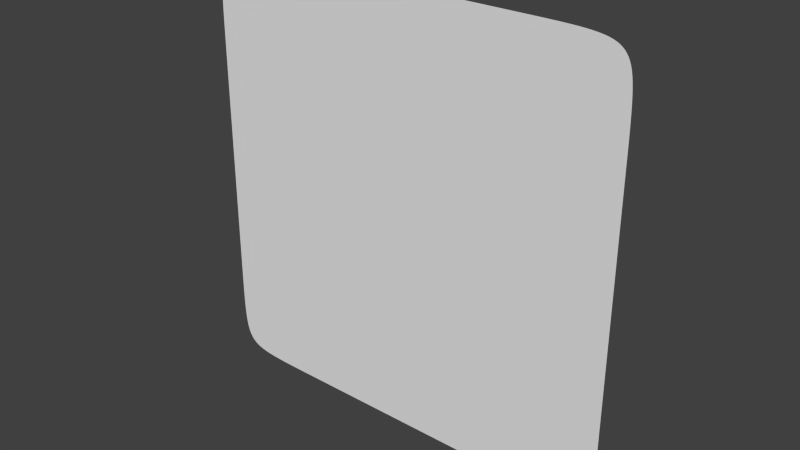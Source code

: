 # Source: UpgradeButton1.blend  (saved by Blender 2.72.0; exported with 4.5.12 LTS)
import bpy
from mathutils import Matrix  # noqa: F401  (used for matrix-valued properties, if any)

bpy.ops.wm.read_factory_settings(use_empty=True)
scene = bpy.context.scene
scene.name = 'Scene'

# ---- collections
col_collection_1 = bpy.data.collections.new('Collection 1'); scene.collection.children.link(col_collection_1)

# ---- world
world_world = bpy.data.worlds.new('World'); scene.world = world_world
world_world.color = (0.05088, 0.05088, 0.05088)
world_world.use_sun_shadow = False
world_world.sun_shadow_jitter_overblur = 0.0
world_world.cycles.sampling_method = 'MANUAL'
world_world.cycles.sample_map_resolution = 256

# ---- meshes
me_plane_001 = bpy.data.meshes.new('Plane.001')
me_plane_001.from_pydata([(-0.9999, -0.623, -2.842e-14), (-0.9997, -0.666, -2.842e-14), (-0.9993, -0.7052, -2.842e-14), (-0.9986, -0.7408, -2.842e-14), (-0.9976, -0.7729, -2.842e-14), (-0.9961, -0.8019, -2.842e-14), (-0.9941, -0.8278, -2.842e-14), (-0.9916, -0.851, -2.842e-14), (-0.9885, -0.8716, -2.842e-14), (-0.9847, -0.8898, -2.842e-14), (-0.9801, -0.9058, -2.842e-14), (-0.9746, -0.9199, -2.842e-14), (-0.9683, -0.9323, -2.842e-14), (-0.9609, -0.9431, -2.842e-14), (0.623, -0.9999, -2.842e-14), (0.666, -0.9997, -2.842e-14), (0.7052, -0.9993, -2.842e-14), (0.7408, -0.9986, -2.842e-14), (0.7729, -0.9976, -2.842e-14), (0.8019, -0.9961, -2.842e-14), (0.8278, -0.9941, -2.842e-14), (0.851, -0.9916, -2.842e-14), (0.8716, -0.9885, -2.842e-14), (0.8898, -0.9847, -2.842e-14), (0.9058, -0.9801, -2.842e-14), (0.9199, -0.9746, -2.842e-14), (0.9323, -0.9683, -2.842e-14), (0.9431, -0.9609, -2.842e-14), (0.9999, 0.623, -2.842e-14), (0.9997, 0.666, -2.842e-14), (0.9993, 0.7052, -2.842e-14), (0.9986, 0.7408, -2.842e-14), (0.9976, 0.7729, -2.842e-14), (0.9961, 0.8019, -2.842e-14), (0.9941, 0.8278, -2.842e-14), (0.9916, 0.851, -2.842e-14), (0.9885, 0.8716, -2.842e-14), (0.9847, 0.8898, -2.842e-14), (0.9801, 0.9058, -2.842e-14), (0.9746, 0.9199, -2.842e-14), (0.9683, 0.9323, -2.842e-14), (0.9609, 0.9431, -2.842e-14), (-0.623, 0.9999, -2.842e-14), (-0.666, 0.9997, -2.842e-14), (-0.7052, 0.9993, -2.842e-14), (-0.7408, 0.9986, -2.842e-14), (-0.7729, 0.9976, -2.842e-14), (-0.8019, 0.9961, -2.842e-14), (-0.8278, 0.9941, -2.842e-14), (-0.851, 0.9916, -2.842e-14), (-0.8716, 0.9885, -2.842e-14), (-0.8898, 0.9847, -2.842e-14), (-0.9058, 0.9801, -2.842e-14), (-0.9199, 0.9746, -2.842e-14), (-0.9323, 0.9683, -2.842e-14), (-0.9431, 0.9609, -2.842e-14), (-0.9431, -0.9609, -2.842e-14), (-0.9323, -0.9683, -2.842e-14), (-0.9199, -0.9746, -2.842e-14), (-0.9058, -0.9801, -2.842e-14), (-0.8898, -0.9847, -2.842e-14), (-0.8716, -0.9885, -2.842e-14), (-0.851, -0.9916, -2.842e-14), (-0.8278, -0.9941, -2.842e-14), (-0.8019, -0.9961, -2.842e-14), (-0.7729, -0.9976, -2.842e-14), (-0.7408, -0.9986, -2.842e-14), (-0.7052, -0.9993, -2.842e-14), (-0.666, -0.9997, -2.842e-14), (-0.623, -0.9999, -2.842e-14), (0.9609, -0.9431, -2.842e-14), (0.9683, -0.9323, -2.842e-14), (0.9746, -0.9199, -2.842e-14), (0.9801, -0.9058, -2.842e-14), (0.9847, -0.8898, -2.842e-14), (0.9885, -0.8716, -2.842e-14), (0.9916, -0.851, -2.842e-14), (0.9941, -0.8278, -2.842e-14), (0.9961, -0.8019, -2.842e-14), (0.9976, -0.7729, -2.842e-14), (0.9986, -0.7408, -2.842e-14), (0.9993, -0.7052, -2.842e-14), (0.9997, -0.666, -2.842e-14), (0.9999, -0.623, -2.842e-14), (0.9431, 0.9609, -2.842e-14), (0.9323, 0.9683, -2.842e-14), (0.9199, 0.9746, -2.842e-14), (0.9058, 0.9801, -2.842e-14), (0.8898, 0.9847, -2.842e-14), (0.8716, 0.9885, -2.842e-14), (0.851, 0.9916, -2.842e-14), (0.8278, 0.9941, -2.842e-14), (0.8019, 0.9961, -2.842e-14), (0.7729, 0.9976, -2.842e-14), (0.7408, 0.9986, -2.842e-14), (0.7052, 0.9993, -2.842e-14), (0.666, 0.9997, -2.842e-14), (0.623, 0.9999, -2.842e-14), (-0.9609, 0.9431, -2.842e-14), (-0.9683, 0.9323, -2.842e-14), (-0.9746, 0.9199, -2.842e-14), (-0.9801, 0.9058, -2.842e-14), (-0.9847, 0.8898, -2.842e-14), (-0.9885, 0.8716, -2.842e-14), (-0.9916, 0.851, -2.842e-14), (-0.9941, 0.8278, -2.842e-14), (-0.9961, 0.8019, -2.842e-14), (-0.9976, 0.7729, -2.842e-14), (-0.9986, 0.7408, -2.842e-14), (-0.9993, 0.7052, -2.842e-14), (-0.9997, 0.666, -2.842e-14), (-0.9999, 0.623, -2.842e-14), (-0.9526, -0.9526, -2.842e-14), (0.9526, -0.9526, -2.842e-14), (-0.9526, 0.9526, -2.842e-14), (0.9526, 0.9526, -2.842e-14)], [], [(5, 6, 7, 8, 9, 10, 11, 12, 13, 112, 56, 57, 58, 59, 60, 61, 62, 63, 64, 65, 66, 67, 68, 69, 14, 15, 16, 17, 18, 19, 20, 21, 22, 23, 24, 25, 26, 27, 113, 70, 71, 72, 73, 74, 75, 76, 77, 78, 79, 80, 81, 82, 83, 28, 29, 30, 31, 32, 33, 34, 35, 36, 37, 38, 39, 40, 41, 115, 84, 85, 86, 87, 88, 89, 90, 91, 92, 93, 94, 95, 96, 97, 42, 43, 44, 45, 46, 47, 48, 49, 50, 51, 52, 53, 54, 55, 114, 98, 99, 100, 101, 102, 103, 104, 105, 106, 107, 108, 109, 110, 111, 0, 1, 2, 3, 4)])
_uv = me_plane_001.uv_layers.new(name='UVMap')
_uv.uv.foreach_set('vector', [0.901, 0.9981, 0.914, 0.9971, 0.9255, 0.9958, 0.9358, 0.9943, 0.9449, 0.9924, 0.9529, 0.9901, 0.96, 0.9873, 0.9662, 0.9842, 0.9716, 0.9805, 0.9763, 0.9763, 0.9805, 0.9716, 0.9842, 0.9662, 0.9873, 0.96, 0.9901, 0.9529, 0.9924, 0.9449, 0.9943, 0.9358, 0.9958, 0.9255, 0.9971, 0.914, 0.9981, 0.901, 0.9988, 0.8865, 0.9993, 0.8704, 0.9997, 0.8526, 0.9999, 0.833, 1.0, 0.8115, 1.0, 0.1885, 0.9999, 0.167, 0.9997, 0.1474, 0.9993, 0.1296, 0.9988, 0.1135, 0.9981, 0.09902, 0.9971, 0.08605, 0.9958, 0.07447, 0.9943, 0.06418, 0.9924, 0.05508, 0.9901, 0.04705, 0.9873, 0.04001, 0.9842, 0.03383, 0.9805, 0.02843, 0.9763, 0.02368, 0.9716, 0.0195, 0.9662, 0.01584, 0.96, 0.01266, 0.9529, 0.009941, 0.9449, 0.007639, 0.9358, 0.00572, 0.9255, 0.004151, 0.914, 0.002895, 0.901, 0.001918, 0.8865, 0.001186, 0.8704, 0.0006627, 0.8526, 0.000314, 0.833, 0.0001047, 0.8115, 5.96e-08, 0.1885, 0.0, 0.167, 0.0001047, 0.1474, 0.0003139, 0.1296, 0.0006627, 0.1135, 0.001186, 0.09902, 0.001918, 0.08605, 0.002895, 0.07447, 0.004151, 0.06418, 0.00572, 0.05508, 0.007639, 0.04705, 0.009941, 0.04001, 0.01266, 0.03383, 0.01584, 0.02843, 0.0195, 0.02368, 0.02368, 0.0195, 0.02843, 0.01584, 0.03383, 0.01266, 0.04001, 0.009941, 0.04705, 0.007639, 0.05507, 0.00572, 0.06418, 0.004151, 0.07447, 0.002895, 0.08605, 0.001918, 0.09902, 0.001186, 0.1135, 0.0006628, 0.1296, 0.000314, 0.1474, 0.0001047, 0.167, 5.96e-08, 0.1885, 0.0, 0.8115, 0.0001046, 0.833, 0.0003139, 0.8526, 0.0006627, 0.8704, 0.001186, 0.8865, 0.001918, 0.901, 0.002895, 0.914, 0.004151, 0.9255, 0.00572, 0.9358, 0.007639, 0.9449, 0.009941, 0.9529, 0.01266, 0.96, 0.01584, 0.9662, 0.0195, 0.9716, 0.02368, 0.9763, 0.02843, 0.9805, 0.03383, 0.9842, 0.04001, 0.9873, 0.04705, 0.9901, 0.05508, 0.9924, 0.06418, 0.9943, 0.07447, 0.9958, 0.08605, 0.9971, 0.09902, 0.9981, 0.1135, 0.9988, 0.1296, 0.9993, 0.1474, 0.9997, 0.167, 0.9999, 0.1885, 1.0, 0.8115, 1.0, 0.833, 0.9999, 0.8526, 0.9997, 0.8704, 0.9993, 0.8865, 0.9988])
me_plane_001.use_remesh_preserve_volume = False
me_plane_001.use_remesh_preserve_attributes = False
me_plane_001.use_mirror_vertex_groups = False
me_plane_001.update()

# ---- objects
ob_plane = bpy.data.objects.new('Plane', me_plane_001)

# ---- transforms, parenting, visibility, modifiers, constraints
ob_plane.location = (0.6607, -0.7253, 1.778)
ob_plane.rotation_euler = (-1.571, 1.571, 0.0)
ob_plane.lineart.crease_threshold = 0.0

# ---- collection membership
col_collection_1.objects.link(ob_plane)

# ---- scene / render settings (as saved in the file)
scene.frame_start = 1; scene.frame_end = 250; scene.frame_set(2)
scene.render.engine = 'BLENDER_EEVEE_NEXT'
scene.render.resolution_percentage = 50
scene.render.dither_intensity = 0.0
scene.cycles.use_denoising = False
scene.cycles.samples = 10
scene.cycles.sampling_pattern = 'TABULATED_SOBOL'
scene.cycles.light_sampling_threshold = 0.0
scene.cycles.use_adaptive_sampling = False
scene.cycles.use_light_tree = False
scene.cycles.blur_glossy = 0.0
scene.cycles.pixel_filter_type = 'GAUSSIAN'
scene.cycles.sample_clamp_indirect = 0.0
scene.view_settings.view_transform = 'Standard'
bpy.context.view_layer.update()

# ---- added for rendering (the .blend has no active camera and no usable light): camera, sun
cam_auto = bpy.data.cameras.new('AutoCamera')
cam_auto.lens = 50.0
cam_auto.sensor_width = 36.0
cam_auto.clip_end = 1000.0
ob_auto_camera = bpy.data.objects.new('AutoCamera', cam_auto)
scene.collection.objects.link(ob_auto_camera)
ob_auto_camera.location = (3.27744, -3.86541, 3.87105)
ob_auto_camera.rotation_euler = (1.09748, -7.21219e-08, 0.694738)
scene.camera = ob_auto_camera
light_auto_sun = bpy.data.lights.new('AutoSun', 'SUN')
light_auto_sun.energy = 3.0
light_auto_sun.angle = 0.0523599
ob_auto_sun = bpy.data.objects.new('AutoSun', light_auto_sun)
scene.collection.objects.link(ob_auto_sun)
ob_auto_sun.rotation_euler = (0.872665, 0.174533, 0.523599)
bpy.context.view_layer.update()
